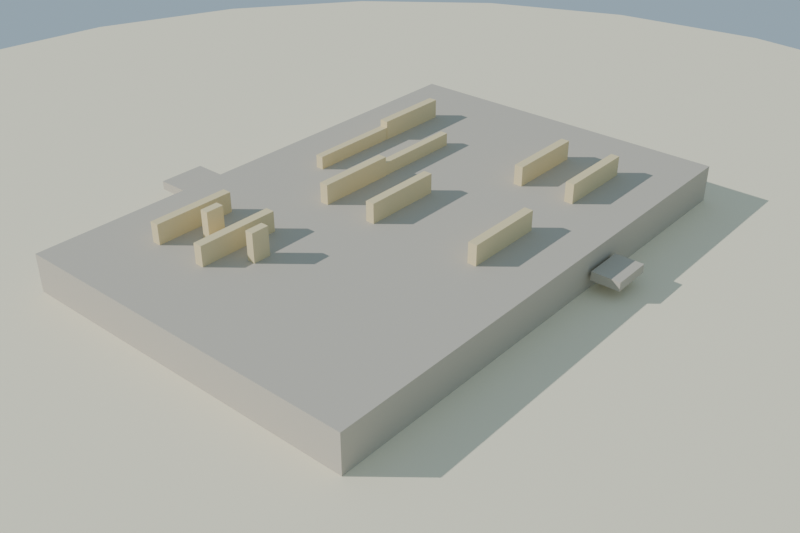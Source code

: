 # Source: losa_grabado_lowpoly_media.blend  (saved by Blender 4.2.68; exported with 4.5.12 LTS)
import bpy
from mathutils import Matrix  # noqa: F401  (used for matrix-valued properties, if any)

bpy.ops.wm.read_factory_settings(use_empty=True)
scene = bpy.context.scene
scene.name = 'Scene'

# ---- collections
col_collection = bpy.data.collections.new('Collection'); scene.collection.children.link(col_collection)

# ---- materials (node trees are filled in below, after node groups)
mat_mat_losa_grabado = bpy.data.materials.new('MAT_Losa_Grabado')
mat_mat_talla_grabado = bpy.data.materials.new('MAT_Talla_Grabado')
mat_mat_arena_isla = bpy.data.materials.new('MAT_Arena_Isla')

# ---- material node trees
mat_mat_losa_grabado.use_nodes = True; mat_mat_losa_grabado.node_tree.nodes.clear()
_N = mat_mat_losa_grabado.node_tree.nodes; _L = mat_mat_losa_grabado.node_tree.links
n0 = _N.new('ShaderNodeBsdfPrincipled'); n0.name = 'Principled BSDF'; n0.location = (10, 300)
n0.inputs[0].default_value = (0.55, 0.5, 0.42, 1.0)
n0.inputs[2].default_value = 0.94
n0.inputs[13].default_value = 0.1
n1 = _N.new('ShaderNodeOutputMaterial'); n1.name = 'Material Output'; n1.location = (300, 300)
_L.new(n0.outputs[0], n1.inputs[0])
n1.is_active_output = True
mat_mat_talla_grabado.use_nodes = True; mat_mat_talla_grabado.node_tree.nodes.clear()
_N = mat_mat_talla_grabado.node_tree.nodes; _L = mat_mat_talla_grabado.node_tree.links
n0 = _N.new('ShaderNodeBsdfPrincipled'); n0.name = 'Principled BSDF'; n0.location = (10, 300)
n0.inputs[0].default_value = (0.82, 0.68, 0.4, 1.0)
n0.inputs[2].default_value = 0.76
n0.inputs[13].default_value = 0.1
n1 = _N.new('ShaderNodeOutputMaterial'); n1.name = 'Material Output'; n1.location = (300, 300)
_L.new(n0.outputs[0], n1.inputs[0])
n1.is_active_output = True
mat_mat_arena_isla.use_nodes = True; mat_mat_arena_isla.node_tree.nodes.clear()
_N = mat_mat_arena_isla.node_tree.nodes; _L = mat_mat_arena_isla.node_tree.links
n0 = _N.new('ShaderNodeBsdfPrincipled'); n0.name = 'Principled BSDF'; n0.location = (10, 300)
n0.inputs[0].default_value = (0.92, 0.84, 0.63, 1.0)
n0.inputs[2].default_value = 1.0
n0.inputs[13].default_value = 0.1
n1 = _N.new('ShaderNodeOutputMaterial'); n1.name = 'Material Output'; n1.location = (300, 300)
_L.new(n0.outputs[0], n1.inputs[0])
n1.is_active_output = True

# ---- world
world_mundo = bpy.data.worlds.new('Mundo'); scene.world = world_mundo
world_mundo.use_nodes = True; world_mundo.node_tree.nodes.clear()
_N = world_mundo.node_tree.nodes; _L = world_mundo.node_tree.links
n0 = _N.new('ShaderNodeBackground'); n0.name = 'Background'; n0.location = (10, 300)
n0.inputs[0].default_value = (0.58, 0.79, 0.95, 1.0)
n0.inputs[1].default_value = 0.55
n1 = _N.new('ShaderNodeOutputWorld'); n1.name = 'World Output'; n1.location = (300, 300)
_L.new(n0.outputs[0], n1.inputs[0])
n1.is_active_output = True

# ---- cameras
cam_camera = bpy.data.cameras.new('Camera')
cam_camera.lens = 45.0

# ---- lights
light_sol = bpy.data.lights.new('SOL', 'SUN')
light_sol.energy = 3.4

# ---- meshes
me_sm_losa_m_losa_grabado = bpy.data.meshes.new('SM_Losa_M_Losa_Grabado')
me_sm_losa_m_losa_grabado.from_pydata([(-0.6, -0.4, 0.045), (-0.6, -0.4, 0.145), (-0.6, 0.4, 0.045), (-0.6, 0.4, 0.145), (0.6, -0.4, 0.045), (0.6, -0.4, 0.145), (0.6, 0.4, 0.045), (0.6, 0.4, 0.145), (0.4247, 0.1053, 0.08642), (0.4247, 0.1053, 0.1064), (0.4247, 0.1926, 0.08642), (0.4247, 0.1926, 0.1064), (0.5384, 0.1053, 0.08642), (0.5384, 0.1053, 0.1064), (0.5384, 0.1926, 0.08642), (0.5384, 0.1926, 0.1064), (-0.1817, 0.4078, 0.08642), (-0.1817, 0.4078, 0.1064), (-0.1817, 0.4717, 0.08642), (-0.1817, 0.4717, 0.1064), (-0.09039, 0.4078, 0.08642), (-0.09039, 0.4078, 0.1064), (-0.09039, 0.4717, 0.08642), (-0.09039, 0.4717, 0.1064), (-0.5565, -0.194, 0.08629), (-0.5565, -0.194, 0.1063), (-0.5565, -0.1141, 0.08629), (-0.5565, -0.1141, 0.1063), (-0.4394, -0.194, 0.08629), (-0.4394, -0.194, 0.1063), (-0.4394, -0.1141, 0.08629), (-0.4394, -0.1141, 0.1063), (0.09473, -0.5292, 0.09054), (0.09473, -0.5292, 0.1105), (0.09473, -0.4322, 0.09054), (0.09473, -0.4322, 0.1105), (0.2027, -0.5292, 0.09054), (0.2027, -0.5292, 0.1105), (0.2027, -0.4322, 0.09054), (0.2027, -0.4322, 0.1105)], [], [(0, 1, 3, 2), (2, 3, 7, 6), (6, 7, 5, 4), (4, 5, 1, 0), (2, 6, 4, 0), (7, 3, 1, 5), (8, 9, 11, 10), (10, 11, 15, 14), (14, 15, 13, 12), (12, 13, 9, 8), (10, 14, 12, 8), (15, 11, 9, 13), (16, 17, 19, 18), (18, 19, 23, 22), (22, 23, 21, 20), (20, 21, 17, 16), (18, 22, 20, 16), (23, 19, 17, 21), (24, 25, 27, 26), (26, 27, 31, 30), (30, 31, 29, 28), (28, 29, 25, 24), (26, 30, 28, 24), (31, 27, 25, 29), (32, 33, 35, 34), (34, 35, 39, 38), (38, 39, 37, 36), (36, 37, 33, 32), (34, 38, 36, 32), (39, 35, 33, 37)])
me_sm_losa_m_losa_grabado.materials.append(mat_mat_losa_grabado)
me_sm_losa_m_losa_grabado.update()
me_sm_losa_m_talla_grabado = bpy.data.meshes.new('SM_Losa_M_Talla_Grabado')
me_sm_losa_m_talla_grabado.from_pydata([(-0.425, -0.266, 0.1198), (-0.425, -0.266, 0.1902), (-0.425, -0.246, 0.1198), (-0.425, -0.246, 0.1902), (-0.2417, -0.266, 0.1198), (-0.2417, -0.266, 0.1902), (-0.2417, -0.246, 0.1198), (-0.2417, -0.246, 0.1902), (0.2417, -0.266, 0.1198), (0.2417, -0.266, 0.1902), (0.2417, -0.246, 0.1198), (0.2417, -0.246, 0.1902), (0.425, -0.266, 0.1198), (0.425, -0.266, 0.1902), (0.425, -0.246, 0.1198), (0.425, -0.246, 0.1902), (-0.09167, -0.138, 0.1198), (-0.09167, -0.138, 0.1902), (-0.09167, -0.118, 0.1198), (-0.09167, -0.118, 0.1902), (0.09167, -0.138, 0.1198), (0.09167, -0.138, 0.1902), (0.09167, -0.118, 0.1198), (0.09167, -0.118, 0.1902), (0.2417, -0.138, 0.1198), (0.2417, -0.138, 0.1902), (0.2417, -0.118, 0.1198), (0.2417, -0.118, 0.1902), (0.425, -0.138, 0.1198), (0.425, -0.138, 0.1902), (0.425, -0.118, 0.1198), (0.425, -0.118, 0.1902), (-0.09167, -0.01, 0.1198), (-0.09167, -0.01, 0.1902), (-0.09167, 0.01, 0.1198), (-0.09167, 0.01, 0.1902), (0.09167, -0.01, 0.1198), (0.09167, -0.01, 0.1902), (0.09167, 0.01, 0.1198), (0.09167, 0.01, 0.1902), (-0.425, 0.118, 0.1198), (-0.425, 0.118, 0.1902), (-0.425, 0.138, 0.1198), (-0.425, 0.138, 0.1902), (-0.2417, 0.118, 0.1198), (-0.2417, 0.118, 0.1902), (-0.2417, 0.138, 0.1198), (-0.2417, 0.138, 0.1902), (-0.425, 0.246, 0.1198), (-0.425, 0.246, 0.1902), (-0.425, 0.266, 0.1198), (-0.425, 0.266, 0.1902), (-0.2417, 0.246, 0.1198), (-0.2417, 0.246, 0.1902), (-0.2417, 0.266, 0.1198), (-0.2417, 0.266, 0.1902), (-0.09167, 0.246, 0.1198), (-0.09167, 0.246, 0.1902), (-0.09167, 0.266, 0.1198), (-0.09167, 0.266, 0.1902), (0.09167, 0.246, 0.1198), (0.09167, 0.246, 0.1902), (0.09167, 0.266, 0.1198), (0.09167, 0.266, 0.1902), (0.3133, -0.073, 0.1006), (0.3133, -0.073, 0.2094), (0.3133, -0.055, 0.1006), (0.3133, -0.055, 0.2094), (0.3533, -0.073, 0.1006), (0.3533, -0.073, 0.2094), (0.3533, -0.055, 0.1006), (0.3533, -0.055, 0.2094), (0.3133, -0.201, 0.1006), (0.3133, -0.201, 0.2094), (0.3133, -0.183, 0.1006), (0.3133, -0.183, 0.2094), (0.3533, -0.201, 0.1006), (0.3533, -0.201, 0.2094), (0.3533, -0.183, 0.1006), (0.3533, -0.183, 0.2094), (-0.3083, -0.265, 0.135), (-0.3083, -0.265, 0.175), (-0.3083, -0.247, 0.135), (-0.3083, -0.247, 0.175), (-0.025, -0.265, 0.135), (-0.025, -0.265, 0.175), (-0.025, -0.247, 0.135), (-0.025, -0.247, 0.175), (-0.3083, -0.137, 0.135), (-0.3083, -0.137, 0.175), (-0.3083, -0.119, 0.135), (-0.3083, -0.119, 0.175), (-0.025, -0.137, 0.135), (-0.025, -0.137, 0.175), (-0.025, -0.119, 0.135), (-0.025, -0.119, 0.175)], [], [(0, 1, 3, 2), (2, 3, 7, 6), (6, 7, 5, 4), (4, 5, 1, 0), (2, 6, 4, 0), (7, 3, 1, 5), (8, 9, 11, 10), (10, 11, 15, 14), (14, 15, 13, 12), (12, 13, 9, 8), (10, 14, 12, 8), (15, 11, 9, 13), (16, 17, 19, 18), (18, 19, 23, 22), (22, 23, 21, 20), (20, 21, 17, 16), (18, 22, 20, 16), (23, 19, 17, 21), (24, 25, 27, 26), (26, 27, 31, 30), (30, 31, 29, 28), (28, 29, 25, 24), (26, 30, 28, 24), (31, 27, 25, 29), (32, 33, 35, 34), (34, 35, 39, 38), (38, 39, 37, 36), (36, 37, 33, 32), (34, 38, 36, 32), (39, 35, 33, 37), (40, 41, 43, 42), (42, 43, 47, 46), (46, 47, 45, 44), (44, 45, 41, 40), (42, 46, 44, 40), (47, 43, 41, 45), (48, 49, 51, 50), (50, 51, 55, 54), (54, 55, 53, 52), (52, 53, 49, 48), (50, 54, 52, 48), (55, 51, 49, 53), (56, 57, 59, 58), (58, 59, 63, 62), (62, 63, 61, 60), (60, 61, 57, 56), (58, 62, 60, 56), (63, 59, 57, 61), (64, 65, 67, 66), (66, 67, 71, 70), (70, 71, 69, 68), (68, 69, 65, 64), (66, 70, 68, 64), (71, 67, 65, 69), (72, 73, 75, 74), (74, 75, 79, 78), (78, 79, 77, 76), (76, 77, 73, 72), (74, 78, 76, 72), (79, 75, 73, 77), (80, 81, 83, 82), (82, 83, 87, 86), (86, 87, 85, 84), (84, 85, 81, 80), (82, 86, 84, 80), (87, 83, 81, 85), (88, 89, 91, 90), (90, 91, 95, 94), (94, 95, 93, 92), (92, 93, 89, 88), (90, 94, 92, 88), (95, 91, 89, 93)])
me_sm_losa_m_talla_grabado.materials.append(mat_mat_talla_grabado)
me_sm_losa_m_talla_grabado.update()
me_cylinder = bpy.data.meshes.new('Cylinder')
me_cylinder.from_pydata([(0.0, 1.8, -0.12), (0.0, 1.8, 0.12), (0.4659, 1.739, -0.12), (0.4659, 1.739, 0.12), (0.9, 1.559, -0.12), (0.9, 1.559, 0.12), (1.273, 1.273, -0.12), (1.273, 1.273, 0.12), (1.559, 0.9, -0.12), (1.559, 0.9, 0.12), (1.739, 0.4659, -0.12), (1.739, 0.4659, 0.12), (1.8, 0.0, -0.12), (1.8, 0.0, 0.12), (1.739, -0.4659, -0.12), (1.739, -0.4659, 0.12), (1.559, -0.9, -0.12), (1.559, -0.9, 0.12), (1.273, -1.273, -0.12), (1.273, -1.273, 0.12), (0.9, -1.559, -0.12), (0.9, -1.559, 0.12), (0.4659, -1.739, -0.12), (0.4659, -1.739, 0.12), (0.0, -1.8, -0.12), (0.0, -1.8, 0.12), (-0.4659, -1.739, -0.12), (-0.4659, -1.739, 0.12), (-0.9, -1.559, -0.12), (-0.9, -1.559, 0.12), (-1.273, -1.273, -0.12), (-1.273, -1.273, 0.12), (-1.559, -0.9, -0.12), (-1.559, -0.9, 0.12), (-1.739, -0.4659, -0.12), (-1.739, -0.4659, 0.12), (-1.8, 0.0, -0.12), (-1.8, 0.0, 0.12), (-1.739, 0.4659, -0.12), (-1.739, 0.4659, 0.12), (-1.559, 0.9, -0.12), (-1.559, 0.9, 0.12), (-1.273, 1.273, -0.12), (-1.273, 1.273, 0.12), (-0.9, 1.559, -0.12), (-0.9, 1.559, 0.12), (-0.4659, 1.739, -0.12), (-0.4659, 1.739, 0.12)], [], [(0, 1, 3, 2), (2, 3, 5, 4), (4, 5, 7, 6), (6, 7, 9, 8), (8, 9, 11, 10), (10, 11, 13, 12), (12, 13, 15, 14), (14, 15, 17, 16), (16, 17, 19, 18), (18, 19, 21, 20), (20, 21, 23, 22), (22, 23, 25, 24), (24, 25, 27, 26), (26, 27, 29, 28), (28, 29, 31, 30), (30, 31, 33, 32), (32, 33, 35, 34), (34, 35, 37, 36), (36, 37, 39, 38), (38, 39, 41, 40), (40, 41, 43, 42), (42, 43, 45, 44), (3, 1, 47, 45, 43, 41, 39, 37, 35, 33, 31, 29, 27, 25, 23, 21, 19, 17, 15, 13, 11, 9, 7, 5), (44, 45, 47, 46), (46, 47, 1, 0), (0, 2, 4, 6, 8, 10, 12, 14, 16, 18, 20, 22, 24, 26, 28, 30, 32, 34, 36, 38, 40, 42, 44, 46)])
_uv = me_cylinder.uv_layers.new(name='UVMap')
_uv.uv.foreach_set('vector', [1.0, 0.5, 1.0, 1.0, 0.9583, 1.0, 0.9583, 0.5, 0.9583, 0.5, 0.9583, 1.0, 0.9167, 1.0, 0.9167, 0.5, 0.9167, 0.5, 0.9167, 1.0, 0.875, 1.0, 0.875, 0.5, 0.875, 0.5, 0.875, 1.0, 0.8333, 1.0, 0.8333, 0.5, 0.8333, 0.5, 0.8333, 1.0, 0.7917, 1.0, 0.7917, 0.5, 0.7917, 0.5, 0.7917, 1.0, 0.75, 1.0, 0.75, 0.5, 0.75, 0.5, 0.75, 1.0, 0.7083, 1.0, 0.7083, 0.5, 0.7083, 0.5, 0.7083, 1.0, 0.6667, 1.0, 0.6667, 0.5, 0.6667, 0.5, 0.6667, 1.0, 0.625, 1.0, 0.625, 0.5, 0.625, 0.5, 0.625, 1.0, 0.5833, 1.0, 0.5833, 0.5, 0.5833, 0.5, 0.5833, 1.0, 0.5417, 1.0, 0.5417, 0.5, 0.5417, 0.5, 0.5417, 1.0, 0.5, 1.0, 0.5, 0.5, 0.5, 0.5, 0.5, 1.0, 0.4583, 1.0, 0.4583, 0.5, 0.4583, 0.5, 0.4583, 1.0, 0.4167, 1.0, 0.4167, 0.5, 0.4167, 0.5, 0.4167, 1.0, 0.375, 1.0, 0.375, 0.5, 0.375, 0.5, 0.375, 1.0, 0.3333, 1.0, 0.3333, 0.5, 0.3333, 0.5, 0.3333, 1.0, 0.2917, 1.0, 0.2917, 0.5, 0.2917, 0.5, 0.2917, 1.0, 0.25, 1.0, 0.25, 0.5, 0.25, 0.5, 0.25, 1.0, 0.2083, 1.0, 0.2083, 0.5, 0.2083, 0.5, 0.2083, 1.0, 0.1667, 1.0, 0.1667, 0.5, 0.1667, 0.5, 0.1667, 1.0, 0.125, 1.0, 0.125, 0.5, 0.125, 0.5, 0.125, 1.0, 0.08333, 1.0, 0.08333, 0.5, 0.3121, 0.4818, 0.25, 0.49, 0.1879, 0.4818, 0.13, 0.4578, 0.08029, 0.4197, 0.04215, 0.37, 0.01818, 0.3121, 0.01, 0.25, 0.01818, 0.1879, 0.04215, 0.13, 0.08029, 0.08029, 0.13, 0.04215, 0.1879, 0.01818, 0.25, 0.01, 0.3121, 0.01818, 0.37, 0.04215, 0.4197, 0.08029, 0.4578, 0.13, 0.4818, 0.1879, 0.49, 0.25, 0.4818, 0.3121, 0.4578, 0.37, 0.4197, 0.4197, 0.37, 0.4578, 0.08333, 0.5, 0.08333, 1.0, 0.04167, 1.0, 0.04167, 0.5, 0.04167, 0.5, 0.04167, 1.0, -1.863e-07, 1.0, -1.863e-07, 0.5, 0.75, 0.49, 0.8121, 0.4818, 0.87, 0.4578, 0.9197, 0.4197, 0.9578, 0.37, 0.9818, 0.3121, 0.99, 0.25, 0.9818, 0.1879, 0.9578, 0.13, 0.9197, 0.08029, 0.87, 0.04215, 0.8121, 0.01818, 0.75, 0.01, 0.6879, 0.01818, 0.63, 0.04215, 0.5803, 0.08029, 0.5422, 0.13, 0.5182, 0.1879, 0.51, 0.25, 0.5182, 0.3121, 0.5422, 0.37, 0.5803, 0.4197, 0.63, 0.4578, 0.6879, 0.4818])
me_cylinder.materials.append(mat_mat_arena_isla)
me_cylinder.update()

# ---- objects
ob_sol = bpy.data.objects.new('SOL', light_sol)
ob_sm_losa_m_losa_grabado = bpy.data.objects.new('SM_Losa_M_Losa_Grabado', me_sm_losa_m_losa_grabado)
ob_sm_losa_m_talla_grabado = bpy.data.objects.new('SM_Losa_M_Talla_Grabado', me_sm_losa_m_talla_grabado)
ob_base_arena = bpy.data.objects.new('Base_Arena', me_cylinder)
ob_cam_losa = bpy.data.objects.new('CAM_Losa', cam_camera)

# ---- transforms, parenting, visibility, modifiers, constraints
ob_sol.location = (0.0, 0.0, 0.0)
ob_sol.rotation_euler = (1.047, 0.1396, 0.6109)
ob_sm_losa_m_losa_grabado.location = (0.0, 0.0, -1.788e-09)
ob_sm_losa_m_talla_grabado.location = (0.0, 0.0, -1.788e-09)
ob_base_arena.location = (0.0, 0.0, -0.06)
ob_cam_losa.location = (1.4, 1.2, 1.1)
ob_cam_losa.rotation_euler = (1.033, 1.2e-07, 2.279)

# ---- collection membership
scene.collection.objects.link(ob_sol)
scene.collection.objects.link(ob_sm_losa_m_losa_grabado)
scene.collection.objects.link(ob_sm_losa_m_talla_grabado)
col_collection.objects.link(ob_base_arena)
col_collection.objects.link(ob_cam_losa)

# ---- scene / render settings (as saved in the file)
scene.camera = ob_cam_losa
scene.frame_start = 1; scene.frame_end = 250; scene.frame_set(1)
scene.render.engine = 'BLENDER_EEVEE_NEXT'
scene.render.resolution_x = 1200
scene.render.resolution_y = 800
bpy.context.view_layer.update()

